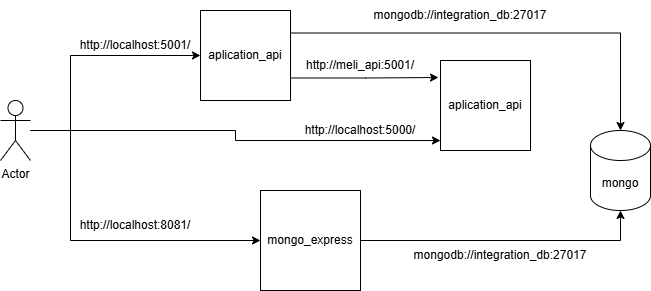

The diagram above was exported from draw.io. Its source (the exported page's mxGraphModel, read from the mxfile embedded in the PNG):
<mxGraphModel dx="874" dy="465" grid="1" gridSize="10" guides="1" tooltips="1" connect="1" arrows="1" fold="1" page="1" pageScale="1" pageWidth="827" pageHeight="1169" math="0" shadow="0">
  <root>
    <mxCell id="0" />
    <mxCell id="1" parent="0" />
    <mxCell id="uycNhA8swhClyYvEUFob-9" style="edgeStyle=orthogonalEdgeStyle;rounded=0;orthogonalLoop=1;jettySize=auto;html=1;entryX=0;entryY=0.5;entryDx=0;entryDy=0;" edge="1" parent="1" source="uycNhA8swhClyYvEUFob-1" target="uycNhA8swhClyYvEUFob-4">
      <mxGeometry relative="1" as="geometry">
        <Array as="points">
          <mxPoint x="130" y="230" />
          <mxPoint x="130" y="340" />
        </Array>
      </mxGeometry>
    </mxCell>
    <mxCell id="uycNhA8swhClyYvEUFob-10" style="edgeStyle=orthogonalEdgeStyle;rounded=0;orthogonalLoop=1;jettySize=auto;html=1;entryX=0;entryY=0.5;entryDx=0;entryDy=0;" edge="1" parent="1" source="uycNhA8swhClyYvEUFob-1" target="uycNhA8swhClyYvEUFob-2">
      <mxGeometry relative="1" as="geometry">
        <Array as="points">
          <mxPoint x="130" y="230" />
          <mxPoint x="130" y="155" />
        </Array>
      </mxGeometry>
    </mxCell>
    <mxCell id="uycNhA8swhClyYvEUFob-1" value="Actor" style="shape=umlActor;verticalLabelPosition=bottom;verticalAlign=top;html=1;outlineConnect=0;" vertex="1" parent="1">
      <mxGeometry x="60" y="200" width="30" height="60" as="geometry" />
    </mxCell>
    <mxCell id="uycNhA8swhClyYvEUFob-2" value="aplication_api" style="whiteSpace=wrap;html=1;aspect=fixed;" vertex="1" parent="1">
      <mxGeometry x="260" y="110" width="90" height="90" as="geometry" />
    </mxCell>
    <mxCell id="uycNhA8swhClyYvEUFob-3" value="http://localhost:5001/" style="text;html=1;align=center;verticalAlign=middle;whiteSpace=wrap;rounded=0;" vertex="1" parent="1">
      <mxGeometry x="165" y="130" width="60" height="30" as="geometry" />
    </mxCell>
    <mxCell id="uycNhA8swhClyYvEUFob-4" value="mongo_express" style="whiteSpace=wrap;html=1;aspect=fixed;" vertex="1" parent="1">
      <mxGeometry x="320" y="290" width="100" height="100" as="geometry" />
    </mxCell>
    <mxCell id="uycNhA8swhClyYvEUFob-11" value="aplication_api" style="whiteSpace=wrap;html=1;aspect=fixed;" vertex="1" parent="1">
      <mxGeometry x="500" y="160" width="90" height="90" as="geometry" />
    </mxCell>
    <mxCell id="uycNhA8swhClyYvEUFob-15" style="edgeStyle=orthogonalEdgeStyle;rounded=0;orthogonalLoop=1;jettySize=auto;html=1;entryX=0;entryY=0.889;entryDx=0;entryDy=0;entryPerimeter=0;" edge="1" parent="1" source="uycNhA8swhClyYvEUFob-1" target="uycNhA8swhClyYvEUFob-11">
      <mxGeometry relative="1" as="geometry" />
    </mxCell>
    <mxCell id="uycNhA8swhClyYvEUFob-18" value="http://meli_api:5001/" style="text;html=1;align=center;verticalAlign=middle;whiteSpace=wrap;rounded=0;" vertex="1" parent="1">
      <mxGeometry x="390" y="150" width="60" height="30" as="geometry" />
    </mxCell>
    <mxCell id="uycNhA8swhClyYvEUFob-19" value="http://localhost:5000/" style="text;html=1;align=center;verticalAlign=middle;whiteSpace=wrap;rounded=0;" vertex="1" parent="1">
      <mxGeometry x="390" y="215" width="60" height="30" as="geometry" />
    </mxCell>
    <mxCell id="uycNhA8swhClyYvEUFob-20" value="mongo" style="shape=cylinder3;whiteSpace=wrap;html=1;boundedLbl=1;backgroundOutline=1;size=15;" vertex="1" parent="1">
      <mxGeometry x="650" y="230" width="60" height="80" as="geometry" />
    </mxCell>
    <mxCell id="uycNhA8swhClyYvEUFob-21" style="edgeStyle=orthogonalEdgeStyle;rounded=0;orthogonalLoop=1;jettySize=auto;html=1;exitX=1;exitY=0.25;exitDx=0;exitDy=0;entryX=0.5;entryY=0;entryDx=0;entryDy=0;entryPerimeter=0;" edge="1" parent="1" source="uycNhA8swhClyYvEUFob-2" target="uycNhA8swhClyYvEUFob-20">
      <mxGeometry relative="1" as="geometry" />
    </mxCell>
    <mxCell id="uycNhA8swhClyYvEUFob-22" style="edgeStyle=orthogonalEdgeStyle;rounded=0;orthogonalLoop=1;jettySize=auto;html=1;exitX=1;exitY=0.75;exitDx=0;exitDy=0;entryX=-0.022;entryY=0.189;entryDx=0;entryDy=0;entryPerimeter=0;" edge="1" parent="1" source="uycNhA8swhClyYvEUFob-2" target="uycNhA8swhClyYvEUFob-11">
      <mxGeometry relative="1" as="geometry" />
    </mxCell>
    <mxCell id="uycNhA8swhClyYvEUFob-23" style="edgeStyle=orthogonalEdgeStyle;rounded=0;orthogonalLoop=1;jettySize=auto;html=1;entryX=0.5;entryY=1;entryDx=0;entryDy=0;entryPerimeter=0;" edge="1" parent="1" source="uycNhA8swhClyYvEUFob-4" target="uycNhA8swhClyYvEUFob-20">
      <mxGeometry relative="1" as="geometry" />
    </mxCell>
    <mxCell id="uycNhA8swhClyYvEUFob-24" value="mongodb://integration_db:27017" style="text;html=1;align=center;verticalAlign=middle;whiteSpace=wrap;rounded=0;" vertex="1" parent="1">
      <mxGeometry x="490" y="100" width="60" height="30" as="geometry" />
    </mxCell>
    <mxCell id="uycNhA8swhClyYvEUFob-25" value="mongodb://integration_db:27017" style="text;html=1;align=center;verticalAlign=middle;whiteSpace=wrap;rounded=0;" vertex="1" parent="1">
      <mxGeometry x="530" y="340" width="60" height="30" as="geometry" />
    </mxCell>
    <mxCell id="uycNhA8swhClyYvEUFob-28" value="http://localhost:8081/" style="text;html=1;align=center;verticalAlign=middle;whiteSpace=wrap;rounded=0;" vertex="1" parent="1">
      <mxGeometry x="165" y="310" width="60" height="30" as="geometry" />
    </mxCell>
  </root>
</mxGraphModel>